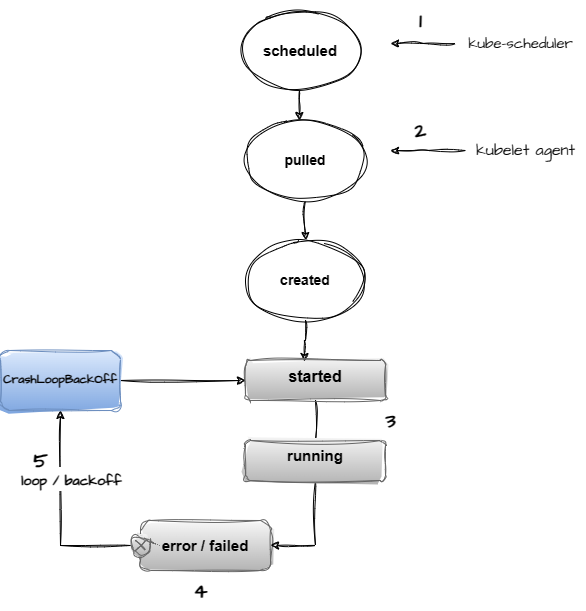

The diagram above was exported from draw.io. Its source (the exported page's mxGraphModel, read from the mxfile embedded in the PNG):
<mxGraphModel dx="1426" dy="785" grid="1" gridSize="10" guides="1" tooltips="1" connect="1" arrows="1" fold="1" page="1" pageScale="1" pageWidth="850" pageHeight="1100" math="0" shadow="0">
  <root>
    <mxCell id="0" />
    <mxCell id="1" parent="0" />
    <mxCell id="yN0ZeFIzDyiGwLIIvBbx-18" style="edgeStyle=orthogonalEdgeStyle;rounded=0;sketch=1;hachureGap=4;jiggle=2;curveFitting=1;orthogonalLoop=1;jettySize=auto;html=1;exitX=0.5;exitY=1;exitDx=0;exitDy=0;entryX=0.45;entryY=0;entryDx=0;entryDy=0;entryPerimeter=0;fontFamily=Architects Daughter;fontSource=https%3A%2F%2Ffonts.googleapis.com%2Fcss%3Ffamily%3DArchitects%2BDaughter;fontSize=16;" edge="1" parent="1" source="yN0ZeFIzDyiGwLIIvBbx-1" target="yN0ZeFIzDyiGwLIIvBbx-2">
      <mxGeometry relative="1" as="geometry" />
    </mxCell>
    <mxCell id="yN0ZeFIzDyiGwLIIvBbx-1" value="&lt;span style=&quot;font-size: 15px;&quot;&gt;&lt;b style=&quot;font-size: 15px;&quot;&gt;scheduled&lt;/b&gt;&lt;/span&gt;" style="ellipse;whiteSpace=wrap;html=1;sketch=1;curveFitting=1;jiggle=2;fontStyle=0;fontSize=15;" vertex="1" parent="1">
      <mxGeometry x="390" y="70" width="120" height="80" as="geometry" />
    </mxCell>
    <mxCell id="yN0ZeFIzDyiGwLIIvBbx-16" style="edgeStyle=orthogonalEdgeStyle;rounded=0;sketch=1;hachureGap=4;jiggle=2;curveFitting=1;orthogonalLoop=1;jettySize=auto;html=1;fontFamily=Architects Daughter;fontSource=https%3A%2F%2Ffonts.googleapis.com%2Fcss%3Ffamily%3DArchitects%2BDaughter;fontSize=16;" edge="1" parent="1" source="yN0ZeFIzDyiGwLIIvBbx-2" target="yN0ZeFIzDyiGwLIIvBbx-3">
      <mxGeometry relative="1" as="geometry" />
    </mxCell>
    <mxCell id="yN0ZeFIzDyiGwLIIvBbx-2" value="&lt;b style=&quot;font-size: 14px;&quot;&gt;&lt;font style=&quot;font-size: 14px;&quot;&gt;pulled&lt;/font&gt;&lt;/b&gt;" style="ellipse;whiteSpace=wrap;html=1;sketch=1;curveFitting=1;jiggle=2;fontSize=14;" vertex="1" parent="1">
      <mxGeometry x="395" y="180" width="120" height="80" as="geometry" />
    </mxCell>
    <mxCell id="yN0ZeFIzDyiGwLIIvBbx-17" style="edgeStyle=orthogonalEdgeStyle;rounded=0;sketch=1;hachureGap=4;jiggle=2;curveFitting=1;orthogonalLoop=1;jettySize=auto;html=1;entryX=0.421;entryY=0.025;entryDx=0;entryDy=0;entryPerimeter=0;fontFamily=Architects Daughter;fontSource=https%3A%2F%2Ffonts.googleapis.com%2Fcss%3Ffamily%3DArchitects%2BDaughter;fontSize=16;" edge="1" parent="1" source="yN0ZeFIzDyiGwLIIvBbx-3" target="yN0ZeFIzDyiGwLIIvBbx-6">
      <mxGeometry relative="1" as="geometry" />
    </mxCell>
    <mxCell id="yN0ZeFIzDyiGwLIIvBbx-3" value="&lt;b style=&quot;font-size: 14px;&quot;&gt;&lt;font style=&quot;font-size: 14px;&quot;&gt;created&lt;/font&gt;&lt;/b&gt;" style="ellipse;whiteSpace=wrap;html=1;sketch=1;curveFitting=1;jiggle=2;fontSize=14;" vertex="1" parent="1">
      <mxGeometry x="395" y="300" width="120" height="80" as="geometry" />
    </mxCell>
    <mxCell id="yN0ZeFIzDyiGwLIIvBbx-10" style="edgeStyle=orthogonalEdgeStyle;rounded=0;orthogonalLoop=1;jettySize=auto;html=1;exitX=0.5;exitY=1;exitDx=0;exitDy=0;entryX=0.5;entryY=0.175;entryDx=0;entryDy=0;entryPerimeter=0;sketch=1;curveFitting=1;jiggle=2;" edge="1" parent="1" source="yN0ZeFIzDyiGwLIIvBbx-6" target="yN0ZeFIzDyiGwLIIvBbx-9">
      <mxGeometry relative="1" as="geometry" />
    </mxCell>
    <mxCell id="yN0ZeFIzDyiGwLIIvBbx-6" value="&lt;font style=&quot;font-size: 16px;&quot;&gt;&lt;span style=&quot;font-size: 16px;&quot;&gt;started&lt;/span&gt;&lt;/font&gt;" style="html=1;align=center;verticalAlign=top;rounded=1;absoluteArcSize=1;arcSize=10;dashed=0;whiteSpace=wrap;sketch=1;curveFitting=1;jiggle=2;fontStyle=1;fillColor=#f5f5f5;gradientColor=#b3b3b3;strokeColor=#666666;fontSize=16;" vertex="1" parent="1">
      <mxGeometry x="395" y="420" width="140" height="40" as="geometry" />
    </mxCell>
    <mxCell id="yN0ZeFIzDyiGwLIIvBbx-12" style="edgeStyle=orthogonalEdgeStyle;rounded=0;sketch=1;hachureGap=4;jiggle=2;curveFitting=1;orthogonalLoop=1;jettySize=auto;html=1;exitX=0;exitY=0.5;exitDx=0;exitDy=0;entryX=0.5;entryY=1;entryDx=0;entryDy=0;fontFamily=Architects Daughter;fontSource=https%3A%2F%2Ffonts.googleapis.com%2Fcss%3Ffamily%3DArchitects%2BDaughter;fontSize=16;" edge="1" parent="1" source="yN0ZeFIzDyiGwLIIvBbx-7" target="yN0ZeFIzDyiGwLIIvBbx-25">
      <mxGeometry relative="1" as="geometry" />
    </mxCell>
    <mxCell id="yN0ZeFIzDyiGwLIIvBbx-13" value="&lt;font style=&quot;font-size: 14px;&quot;&gt;&lt;b&gt;loop / backoff&lt;/b&gt;&lt;/font&gt;" style="edgeLabel;html=1;align=center;verticalAlign=middle;resizable=0;points=[];fontSize=20;fontFamily=Architects Daughter;" vertex="1" connectable="0" parent="yN0ZeFIzDyiGwLIIvBbx-12">
      <mxGeometry x="-0.2862" y="2" relative="1" as="geometry">
        <mxPoint x="12" y="-65" as="offset" />
      </mxGeometry>
    </mxCell>
    <mxCell id="yN0ZeFIzDyiGwLIIvBbx-7" value="&lt;font style=&quot;font-size: 15px;&quot;&gt;&lt;b style=&quot;font-size: 15px;&quot;&gt;error / failed&lt;/b&gt;&lt;/font&gt;" style="shape=umlState;rounded=1;verticalAlign=middle;spacingTop=0;absoluteArcSize=1;arcSize=10;umlStateConnection=connPointRefExit;boundedLbl=1;whiteSpace=wrap;html=1;sketch=1;curveFitting=1;jiggle=2;fillColor=#f5f5f5;gradientColor=#b3b3b3;strokeColor=#666666;fontSize=15;" vertex="1" parent="1">
      <mxGeometry x="280" y="580" width="140" height="50" as="geometry" />
    </mxCell>
    <mxCell id="yN0ZeFIzDyiGwLIIvBbx-11" style="edgeStyle=orthogonalEdgeStyle;rounded=0;orthogonalLoop=1;jettySize=auto;html=1;entryX=1;entryY=0.5;entryDx=0;entryDy=0;sketch=1;curveFitting=1;jiggle=2;" edge="1" parent="1" source="yN0ZeFIzDyiGwLIIvBbx-9" target="yN0ZeFIzDyiGwLIIvBbx-7">
      <mxGeometry relative="1" as="geometry" />
    </mxCell>
    <mxCell id="yN0ZeFIzDyiGwLIIvBbx-9" value="&lt;font style=&quot;font-size: 15px;&quot;&gt;&lt;span style=&quot;font-size: 15px;&quot;&gt;running&lt;/span&gt;&lt;/font&gt;" style="html=1;align=center;verticalAlign=top;rounded=1;absoluteArcSize=1;arcSize=10;dashed=0;whiteSpace=wrap;sketch=1;curveFitting=1;jiggle=2;fillColor=#f5f5f5;gradientColor=#b3b3b3;strokeColor=#666666;fontSize=15;fontStyle=1" vertex="1" parent="1">
      <mxGeometry x="395" y="500" width="140" height="40" as="geometry" />
    </mxCell>
    <mxCell id="yN0ZeFIzDyiGwLIIvBbx-21" style="edgeStyle=orthogonalEdgeStyle;rounded=0;sketch=1;hachureGap=4;jiggle=2;curveFitting=1;orthogonalLoop=1;jettySize=auto;html=1;fontFamily=Architects Daughter;fontSource=https%3A%2F%2Ffonts.googleapis.com%2Fcss%3Ffamily%3DArchitects%2BDaughter;fontSize=16;" edge="1" parent="1" source="yN0ZeFIzDyiGwLIIvBbx-20">
      <mxGeometry relative="1" as="geometry">
        <mxPoint x="540" y="103" as="targetPoint" />
      </mxGeometry>
    </mxCell>
    <mxCell id="yN0ZeFIzDyiGwLIIvBbx-20" value="kube-scheduler" style="text;html=1;align=center;verticalAlign=middle;resizable=0;points=[];autosize=1;strokeColor=none;fillColor=none;fontSize=15;fontFamily=Architects Daughter;" vertex="1" parent="1">
      <mxGeometry x="605" y="88" width="130" height="30" as="geometry" />
    </mxCell>
    <mxCell id="yN0ZeFIzDyiGwLIIvBbx-23" style="edgeStyle=orthogonalEdgeStyle;rounded=0;sketch=1;hachureGap=4;jiggle=2;curveFitting=1;orthogonalLoop=1;jettySize=auto;html=1;fontFamily=Architects Daughter;fontSource=https%3A%2F%2Ffonts.googleapis.com%2Fcss%3Ffamily%3DArchitects%2BDaughter;fontSize=16;" edge="1" parent="1" source="yN0ZeFIzDyiGwLIIvBbx-22">
      <mxGeometry relative="1" as="geometry">
        <mxPoint x="540" y="210" as="targetPoint" />
      </mxGeometry>
    </mxCell>
    <mxCell id="yN0ZeFIzDyiGwLIIvBbx-22" value="kubelet agent" style="text;html=1;align=center;verticalAlign=middle;resizable=0;points=[];autosize=1;strokeColor=none;fillColor=none;fontSize=16;fontFamily=Architects Daughter;" vertex="1" parent="1">
      <mxGeometry x="615" y="195" width="120" height="30" as="geometry" />
    </mxCell>
    <mxCell id="yN0ZeFIzDyiGwLIIvBbx-26" style="edgeStyle=orthogonalEdgeStyle;rounded=0;sketch=1;hachureGap=4;jiggle=2;curveFitting=1;orthogonalLoop=1;jettySize=auto;html=1;fontFamily=Architects Daughter;fontSource=https%3A%2F%2Ffonts.googleapis.com%2Fcss%3Ffamily%3DArchitects%2BDaughter;fontSize=16;" edge="1" parent="1" source="yN0ZeFIzDyiGwLIIvBbx-25" target="yN0ZeFIzDyiGwLIIvBbx-6">
      <mxGeometry relative="1" as="geometry" />
    </mxCell>
    <mxCell id="yN0ZeFIzDyiGwLIIvBbx-25" value="CrashLoopBackOff" style="rounded=1;whiteSpace=wrap;html=1;sketch=1;hachureGap=4;jiggle=2;curveFitting=1;fontFamily=Architects Daughter;fontSource=https%3A%2F%2Ffonts.googleapis.com%2Fcss%3Ffamily%3DArchitects%2BDaughter;fontSize=12;fontStyle=1;fillColor=#dae8fc;gradientColor=#7ea6e0;strokeColor=#6c8ebf;" vertex="1" parent="1">
      <mxGeometry x="150" y="410" width="120" height="60" as="geometry" />
    </mxCell>
    <mxCell id="yN0ZeFIzDyiGwLIIvBbx-27" value="&lt;b&gt;1&lt;/b&gt;" style="text;html=1;align=center;verticalAlign=middle;resizable=0;points=[];autosize=1;strokeColor=none;fillColor=none;fontSize=20;fontFamily=Architects Daughter;" vertex="1" parent="1">
      <mxGeometry x="555" y="60" width="30" height="40" as="geometry" />
    </mxCell>
    <mxCell id="yN0ZeFIzDyiGwLIIvBbx-28" value="&lt;b&gt;2&lt;/b&gt;" style="text;html=1;align=center;verticalAlign=middle;resizable=0;points=[];autosize=1;strokeColor=none;fillColor=none;fontSize=20;fontFamily=Architects Daughter;" vertex="1" parent="1">
      <mxGeometry x="555" y="170" width="30" height="40" as="geometry" />
    </mxCell>
    <mxCell id="yN0ZeFIzDyiGwLIIvBbx-29" value="&lt;b&gt;3&lt;/b&gt;" style="text;html=1;align=center;verticalAlign=middle;resizable=0;points=[];autosize=1;strokeColor=none;fillColor=none;fontSize=20;fontFamily=Architects Daughter;" vertex="1" parent="1">
      <mxGeometry x="525" y="460" width="30" height="40" as="geometry" />
    </mxCell>
    <mxCell id="yN0ZeFIzDyiGwLIIvBbx-30" value="4" style="text;html=1;align=center;verticalAlign=middle;resizable=0;points=[];autosize=1;strokeColor=none;fillColor=none;fontSize=20;fontFamily=Architects Daughter;fontStyle=1" vertex="1" parent="1">
      <mxGeometry x="330" y="630" width="40" height="40" as="geometry" />
    </mxCell>
    <mxCell id="yN0ZeFIzDyiGwLIIvBbx-32" value="&lt;b&gt;5&lt;/b&gt;" style="text;html=1;align=center;verticalAlign=middle;resizable=0;points=[];autosize=1;strokeColor=none;fillColor=none;fontSize=20;fontFamily=Architects Daughter;" vertex="1" parent="1">
      <mxGeometry x="170" y="500" width="40" height="40" as="geometry" />
    </mxCell>
  </root>
</mxGraphModel>